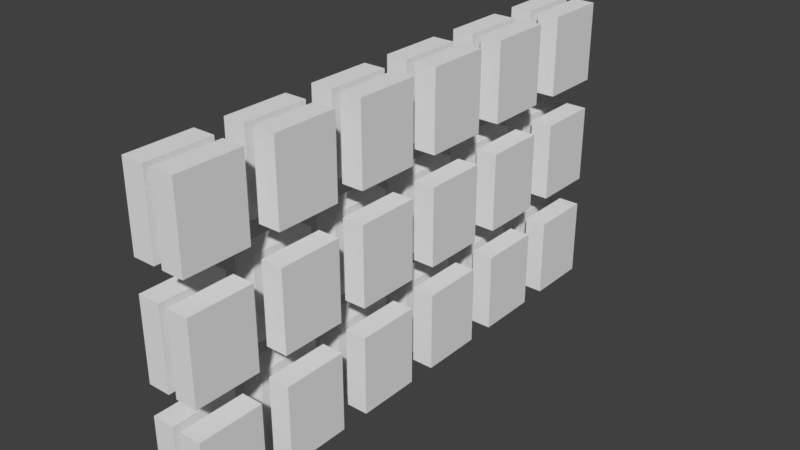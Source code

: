 # Source: Wares4.blend  (saved by Blender 2.79.0; exported with 4.5.12 LTS)
import bpy
from mathutils import Matrix  # noqa: F401  (used for matrix-valued properties, if any)

bpy.ops.wm.read_factory_settings(use_empty=True)
scene = bpy.context.scene
scene.name = 'Scene'

# ---- collections
col_collection_1 = bpy.data.collections.new('Collection 1'); scene.collection.children.link(col_collection_1)

# ---- world
world_world = bpy.data.worlds.new('World'); scene.world = world_world
world_world.color = (0.05088, 0.05088, 0.05088)
world_world.use_sun_shadow = False
world_world.sun_shadow_jitter_overblur = 0.0
world_world.cycles.sampling_method = 'MANUAL'

# ---- meshes
me_cube = bpy.data.meshes.new('Cube')
me_cube.from_pydata([(-0.06, -0.175, -0.2165), (-0.06, -0.175, 0.2165), (-0.06, 0.175, -0.2165), (-0.06, 0.175, 0.2165), (0.06, -0.175, -0.2165), (0.06, -0.175, 0.2165), (0.06, 0.175, -0.2165), (0.06, 0.175, 0.2165)], [], [(0, 1, 3, 2), (2, 3, 7, 6), (6, 7, 5, 4), (4, 5, 1, 0), (2, 6, 4, 0), (7, 3, 1, 5)])
_uv = me_cube.uv_layers.new(name='UVMap')
_uv.uv.foreach_set('vector', [0.4268, 0.0, 0.4268, 0.5, 3.634e-08, 0.5, 0.0, 3.441e-08, 0.1463, 0.5, 0.1463, 1.0, 4.997e-08, 1.0, 0.0, 0.5, 0.8537, 0.0, 0.8537, 0.5, 0.4268, 0.5, 0.4268, 1.721e-08, 0.8537, 0.5, 0.8537, 0.0, 1.0, 0.0, 1.0, 0.5, 0.2927, 0.5, 0.439, 0.5, 0.439, 0.9042, 0.2927, 0.9042, 0.2927, 0.9042, 0.1463, 0.9042, 0.1463, 0.5, 0.2927, 0.5])
me_cube.use_remesh_preserve_volume = False
me_cube.use_remesh_preserve_attributes = False
me_cube.use_mirror_vertex_groups = False
me_cube.update()
me_cube_004 = bpy.data.meshes.new('Cube.004')
me_cube_004.from_pydata([(-0.06, -0.175, -0.2165), (-0.06, -0.175, 0.2165), (-0.06, 0.175, -0.2165), (-0.06, 0.175, 0.2165), (0.06, -0.175, -0.2165), (0.06, -0.175, 0.2165), (0.06, 0.175, -0.2165), (0.06, 0.175, 0.2165)], [], [(0, 1, 3, 2), (2, 3, 7, 6), (6, 7, 5, 4), (4, 5, 1, 0), (2, 6, 4, 0), (7, 3, 1, 5)])
_uv = me_cube_004.uv_layers.new(name='UVMap')
_uv.uv.foreach_set('vector', [0.4268, 0.0, 0.4268, 0.5, 3.634e-08, 0.5, 0.0, 3.441e-08, 0.1463, 0.5, 0.1463, 1.0, 4.997e-08, 1.0, 0.0, 0.5, 0.8537, 0.0, 0.8537, 0.5, 0.4268, 0.5, 0.4268, 1.721e-08, 0.8537, 0.5, 0.8537, 0.0, 1.0, 0.0, 1.0, 0.5, 0.2927, 0.5, 0.439, 0.5, 0.439, 0.9042, 0.2927, 0.9042, 0.2927, 0.9042, 0.1463, 0.9042, 0.1463, 0.5, 0.2927, 0.5])
me_cube_004.use_remesh_preserve_volume = False
me_cube_004.use_remesh_preserve_attributes = False
me_cube_004.use_mirror_vertex_groups = False
me_cube_004.update()
me_cube_005 = bpy.data.meshes.new('Cube.005')
me_cube_005.from_pydata([(-0.06, -0.175, -0.2165), (-0.06, -0.175, 0.2165), (-0.06, 0.175, -0.2165), (-0.06, 0.175, 0.2165), (0.06, -0.175, -0.2165), (0.06, -0.175, 0.2165), (0.06, 0.175, -0.2165), (0.06, 0.175, 0.2165)], [], [(0, 1, 3, 2), (2, 3, 7, 6), (6, 7, 5, 4), (4, 5, 1, 0), (2, 6, 4, 0), (7, 3, 1, 5)])
_uv = me_cube_005.uv_layers.new(name='UVMap')
_uv.uv.foreach_set('vector', [0.4268, 0.0, 0.4268, 0.5, 3.634e-08, 0.5, 0.0, 3.441e-08, 0.1463, 0.5, 0.1463, 1.0, 4.997e-08, 1.0, 0.0, 0.5, 0.8537, 0.0, 0.8537, 0.5, 0.4268, 0.5, 0.4268, 1.721e-08, 0.8537, 0.5, 0.8537, 0.0, 1.0, 0.0, 1.0, 0.5, 0.2927, 0.5, 0.439, 0.5, 0.439, 0.9042, 0.2927, 0.9042, 0.2927, 0.9042, 0.1463, 0.9042, 0.1463, 0.5, 0.2927, 0.5])
me_cube_005.use_remesh_preserve_volume = False
me_cube_005.use_remesh_preserve_attributes = False
me_cube_005.use_mirror_vertex_groups = False
me_cube_005.update()

# ---- objects
ob_cube = bpy.data.objects.new('Cube', me_cube)
ob_cube_001 = bpy.data.objects.new('Cube.001', me_cube_004)
ob_cube_004 = bpy.data.objects.new('Cube.004', me_cube_005)

# ---- transforms, parenting, visibility, modifiers, constraints
ob_cube.location = (-0.34, 1.28, 0.42)
ob_cube.lineart.crease_threshold = 0.0
_m = ob_cube.modifiers.new('Array', 'ARRAY')
_m.constant_offset_displace = (0.0, 0.0, 0.0)
_m.relative_offset_displace = (1.4, 0.0, 0.0)
_m = ob_cube.modifiers.new('Array.001', 'ARRAY')
_m.count = 6
_m.constant_offset_displace = (0.0, 0.0, 0.0)
_m.relative_offset_displace = (8.941e-08, -1.45, 0.0)
ob_cube_001.location = (-0.34, 1.28, 1.016)
ob_cube_001.lineart.crease_threshold = 0.0
_m = ob_cube_001.modifiers.new('Array', 'ARRAY')
_m.constant_offset_displace = (0.0, 0.0, 0.0)
_m.relative_offset_displace = (1.4, 0.0, 0.0)
_m = ob_cube_001.modifiers.new('Array.001', 'ARRAY')
_m.count = 6
_m.constant_offset_displace = (0.0, 0.0, 0.0)
_m.relative_offset_displace = (8.941e-08, -1.45, 0.0)
ob_cube_004.location = (-0.34, 1.28, 1.616)
ob_cube_004.lineart.crease_threshold = 0.0
_m = ob_cube_004.modifiers.new('Array', 'ARRAY')
_m.constant_offset_displace = (0.0, 0.0, 0.0)
_m.relative_offset_displace = (1.4, 0.0, 0.0)
_m = ob_cube_004.modifiers.new('Array.001', 'ARRAY')
_m.count = 6
_m.constant_offset_displace = (0.0, 0.0, 0.0)
_m.relative_offset_displace = (8.941e-08, -1.45, 0.0)

# ---- collection membership
col_collection_1.objects.link(ob_cube)
col_collection_1.objects.link(ob_cube_001)
col_collection_1.objects.link(ob_cube_004)

# ---- scene / render settings (as saved in the file)
scene.frame_start = 1; scene.frame_end = 250; scene.frame_set(1)
scene.render.engine = 'BLENDER_EEVEE_NEXT'
scene.render.resolution_percentage = 50
scene.render.dither_intensity = 0.0
scene.cycles.use_denoising = False
scene.cycles.samples = 128
scene.cycles.sampling_pattern = 'TABULATED_SOBOL'
scene.cycles.use_adaptive_sampling = False
scene.cycles.use_light_tree = False
scene.cycles.blur_glossy = 0.0
scene.cycles.sample_clamp_indirect = 0.0
scene.view_settings.view_transform = 'Standard'
bpy.context.view_layer.update()

# ---- added for rendering (the .blend has no active camera and no usable light): camera, sun
cam_auto = bpy.data.cameras.new('AutoCamera')
cam_auto.lens = 50.0
cam_auto.sensor_width = 36.0
cam_auto.clip_end = 1000.0
ob_auto_camera = bpy.data.objects.new('AutoCamera', cam_auto)
scene.collection.objects.link(ob_auto_camera)
ob_auto_camera.location = (2.82298, -3.68353, 3.48121)
ob_auto_camera.rotation_euler = (1.09748, -7.21219e-08, 0.694738)
scene.camera = ob_auto_camera
light_auto_sun = bpy.data.lights.new('AutoSun', 'SUN')
light_auto_sun.energy = 3.0
light_auto_sun.angle = 0.0523599
ob_auto_sun = bpy.data.objects.new('AutoSun', light_auto_sun)
scene.collection.objects.link(ob_auto_sun)
ob_auto_sun.rotation_euler = (0.872665, 0.174533, 0.523599)
bpy.context.view_layer.update()
